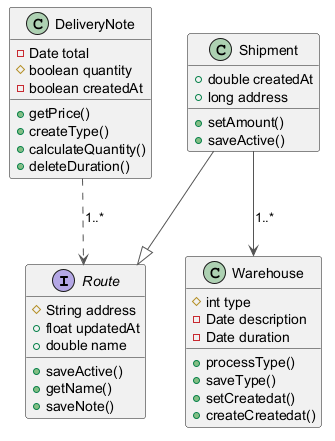

The diagram above was rendered by PlantUML. Its source (embedded in the PNG):
@startuml
skinparam ArrowColor #555555
interface Route {
  #String address
  +float updatedAt
  +double name
  +saveActive()
  +getName()
  +saveNote()
}
class DeliveryNote {
  -Date total
  #boolean quantity
  -boolean createdAt
  +getPrice()
  +createType()
  +calculateQuantity()
  +deleteDuration()
}
class Warehouse {
  #int type
  -Date description
  -Date duration
  +processType()
  +saveType()
  +setCreatedat()
  +createCreatedat()
}
class Shipment {
  +double createdAt
  +long address
  +setAmount()
  +saveActive()
}
Shipment --> Warehouse : "1..*"
Shipment --|> Route
DeliveryNote ..> Route : "1..*"
@enduml